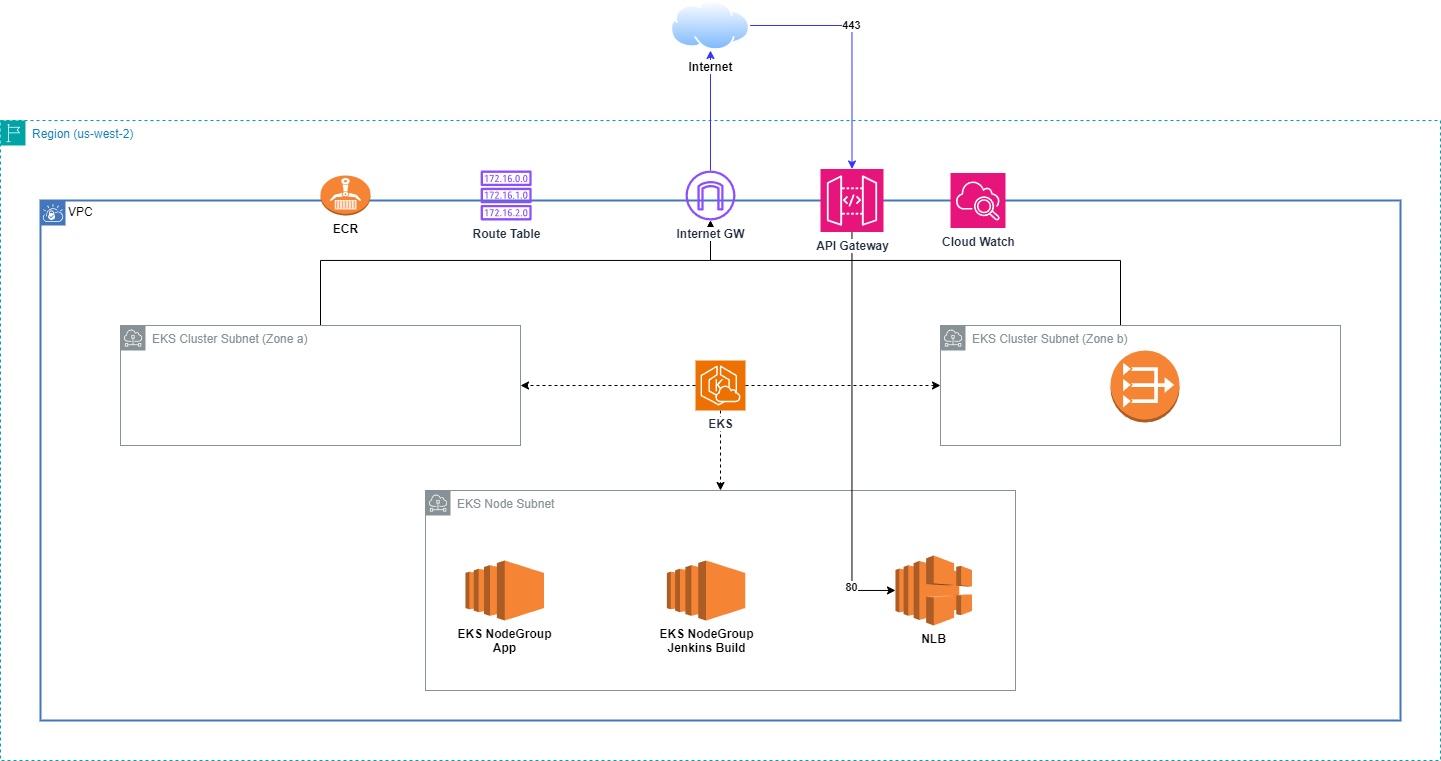

The diagram above was exported from draw.io. Its source (the exported page's mxGraphModel, read from the mxfile embedded in the PNG):
<mxGraphModel dx="1592" dy="957" grid="1" gridSize="10" guides="1" tooltips="1" connect="1" arrows="1" fold="1" page="1" pageScale="1" pageWidth="1600" pageHeight="900" math="0" shadow="0">
  <root>
    <mxCell id="0" />
    <mxCell id="1" parent="0" />
    <mxCell id="cXM1mLwXsNQcwGkRRCkA-5" value="Region (us-west-2)" style="points=[[0,0],[0.25,0],[0.5,0],[0.75,0],[1,0],[1,0.25],[1,0.5],[1,0.75],[1,1],[0.75,1],[0.5,1],[0.25,1],[0,1],[0,0.75],[0,0.5],[0,0.25]];outlineConnect=0;gradientColor=none;html=1;whiteSpace=wrap;fontSize=12;fontStyle=0;container=0;pointerEvents=0;collapsible=0;recursiveResize=0;shape=mxgraph.aws4.group;grIcon=mxgraph.aws4.group_region;strokeColor=#00A4A6;fillColor=none;verticalAlign=top;align=left;spacingLeft=30;fontColor=#147EBA;dashed=1;" vertex="1" parent="1">
      <mxGeometry x="80" y="240" width="1440" height="640" as="geometry" />
    </mxCell>
    <mxCell id="cXM1mLwXsNQcwGkRRCkA-22" style="edgeStyle=orthogonalEdgeStyle;rounded=0;orthogonalLoop=1;jettySize=auto;html=1;strokeColor=#3333FF;" edge="1" parent="1" source="cXM1mLwXsNQcwGkRRCkA-4" target="cXM1mLwXsNQcwGkRRCkA-14">
      <mxGeometry relative="1" as="geometry" />
    </mxCell>
    <mxCell id="cXM1mLwXsNQcwGkRRCkA-14" value="&lt;b style=&quot;background-color: rgb(255, 255, 255);&quot;&gt;Internet&lt;/b&gt;" style="image;aspect=fixed;perimeter=ellipsePerimeter;html=1;align=center;shadow=0;dashed=0;spacingTop=3;image=img/lib/active_directory/internet_cloud.svg;labelBackgroundColor=#FFFFFF;" vertex="1" parent="1">
      <mxGeometry x="750.31" y="120" width="79.37" height="50" as="geometry" />
    </mxCell>
    <mxCell id="cXM1mLwXsNQcwGkRRCkA-1" value="VPC" style="shape=mxgraph.ibm.box;prType=vpc;fontStyle=0;verticalAlign=top;align=left;spacingLeft=32;spacingTop=4;fillColor=none;rounded=0;whiteSpace=wrap;html=1;strokeColor=#4376BB;strokeWidth=2;dashed=0;container=0;spacing=-4;collapsible=0;expand=0;recursiveResize=0;" vertex="1" parent="1">
      <mxGeometry x="120" y="320" width="1360" height="520" as="geometry" />
    </mxCell>
    <mxCell id="cXM1mLwXsNQcwGkRRCkA-12" value="&lt;b&gt;Route Table&lt;/b&gt;" style="sketch=0;outlineConnect=0;fontColor=#232F3E;gradientColor=none;fillColor=#8C4FFF;strokeColor=none;dashed=0;verticalLabelPosition=bottom;verticalAlign=top;align=center;html=1;fontSize=12;fontStyle=0;aspect=fixed;pointerEvents=1;shape=mxgraph.aws4.route_table;" vertex="1" parent="1">
      <mxGeometry x="560" y="290" width="51.32" height="50" as="geometry" />
    </mxCell>
    <mxCell id="cXM1mLwXsNQcwGkRRCkA-3" value="EKS Node Subnet" style="sketch=0;outlineConnect=0;gradientColor=none;html=1;whiteSpace=wrap;fontSize=12;fontStyle=0;shape=mxgraph.aws4.group;grIcon=mxgraph.aws4.group_subnet;strokeColor=#879196;fillColor=none;verticalAlign=top;align=left;spacingLeft=30;fontColor=#879196;dashed=0;" vertex="1" parent="1">
      <mxGeometry x="505" y="610" width="590" height="200" as="geometry" />
    </mxCell>
    <mxCell id="cXM1mLwXsNQcwGkRRCkA-16" value="&lt;b&gt;EKS NodeGroup&lt;br&gt;Jenkins Build&lt;br&gt;&lt;/b&gt;" style="outlineConnect=0;dashed=0;verticalLabelPosition=bottom;verticalAlign=top;align=center;html=1;shape=mxgraph.aws3.ec2;fillColor=#F58534;gradientColor=none;" vertex="1" parent="1">
      <mxGeometry x="746.3199999999999" y="680" width="78.49" height="60" as="geometry" />
    </mxCell>
    <mxCell id="cXM1mLwXsNQcwGkRRCkA-43" style="edgeStyle=orthogonalEdgeStyle;rounded=0;orthogonalLoop=1;jettySize=auto;html=1;dashed=1;" edge="1" parent="1" source="cXM1mLwXsNQcwGkRRCkA-15" target="cXM1mLwXsNQcwGkRRCkA-3">
      <mxGeometry relative="1" as="geometry" />
    </mxCell>
    <mxCell id="cXM1mLwXsNQcwGkRRCkA-15" value="&lt;b style=&quot;&quot;&gt;EKS&lt;/b&gt;" style="sketch=0;points=[[0,0,0],[0.25,0,0],[0.5,0,0],[0.75,0,0],[1,0,0],[0,1,0],[0.25,1,0],[0.5,1,0],[0.75,1,0],[1,1,0],[0,0.25,0],[0,0.5,0],[0,0.75,0],[1,0.25,0],[1,0.5,0],[1,0.75,0]];outlineConnect=0;fontColor=#232F3E;fillColor=#ED7100;strokeColor=#FFFFFF;dashed=0;verticalLabelPosition=bottom;verticalAlign=top;align=center;html=1;fontSize=12;fontStyle=0;aspect=fixed;shape=mxgraph.aws4.resourceIcon;resIcon=mxgraph.aws4.eks_cloud;labelBackgroundColor=#FFFFFF;" vertex="1" parent="1">
      <mxGeometry x="775" y="480" width="50" height="50" as="geometry" />
    </mxCell>
    <mxCell id="cXM1mLwXsNQcwGkRRCkA-17" value="&lt;b style=&quot;background-color: rgb(255, 255, 255);&quot;&gt;ECR&lt;/b&gt;" style="outlineConnect=0;dashed=0;verticalLabelPosition=bottom;verticalAlign=top;align=center;html=1;shape=mxgraph.aws3.ecr;fillColor=#F58534;gradientColor=none;" vertex="1" parent="1">
      <mxGeometry x="400" y="295" width="50" height="40" as="geometry" />
    </mxCell>
    <mxCell id="cXM1mLwXsNQcwGkRRCkA-47" style="edgeStyle=orthogonalEdgeStyle;rounded=0;orthogonalLoop=1;jettySize=auto;html=1;" edge="1" parent="1" source="cXM1mLwXsNQcwGkRRCkA-2" target="cXM1mLwXsNQcwGkRRCkA-4">
      <mxGeometry relative="1" as="geometry">
        <Array as="points">
          <mxPoint x="400" y="380" />
          <mxPoint x="790" y="380" />
        </Array>
      </mxGeometry>
    </mxCell>
    <mxCell id="cXM1mLwXsNQcwGkRRCkA-2" value="EKS Cluster Subnet (Zone a)" style="sketch=0;outlineConnect=0;gradientColor=none;html=1;whiteSpace=wrap;fontSize=12;fontStyle=0;shape=mxgraph.aws4.group;grIcon=mxgraph.aws4.group_subnet;strokeColor=#879196;fillColor=none;verticalAlign=top;align=left;spacingLeft=30;fontColor=#879196;dashed=0;" vertex="1" parent="1">
      <mxGeometry x="200" y="445" width="400" height="120" as="geometry" />
    </mxCell>
    <mxCell id="cXM1mLwXsNQcwGkRRCkA-38" style="edgeStyle=orthogonalEdgeStyle;rounded=0;orthogonalLoop=1;jettySize=auto;html=1;dashed=1;" edge="1" parent="1" source="cXM1mLwXsNQcwGkRRCkA-15" target="cXM1mLwXsNQcwGkRRCkA-2">
      <mxGeometry relative="1" as="geometry" />
    </mxCell>
    <mxCell id="cXM1mLwXsNQcwGkRRCkA-48" style="edgeStyle=orthogonalEdgeStyle;rounded=0;orthogonalLoop=1;jettySize=auto;html=1;" edge="1" parent="1" source="cXM1mLwXsNQcwGkRRCkA-23" target="cXM1mLwXsNQcwGkRRCkA-4">
      <mxGeometry relative="1" as="geometry">
        <Array as="points">
          <mxPoint x="1200" y="380" />
          <mxPoint x="790" y="380" />
        </Array>
      </mxGeometry>
    </mxCell>
    <mxCell id="cXM1mLwXsNQcwGkRRCkA-23" value="EKS Cluster Subnet (Zone b)" style="sketch=0;outlineConnect=0;gradientColor=none;html=1;whiteSpace=wrap;fontSize=12;fontStyle=0;shape=mxgraph.aws4.group;grIcon=mxgraph.aws4.group_subnet;strokeColor=#879196;fillColor=none;verticalAlign=top;align=left;spacingLeft=30;fontColor=#879196;dashed=0;" vertex="1" parent="1">
      <mxGeometry x="1020" y="445" width="400" height="120" as="geometry" />
    </mxCell>
    <mxCell id="cXM1mLwXsNQcwGkRRCkA-37" style="edgeStyle=orthogonalEdgeStyle;rounded=0;orthogonalLoop=1;jettySize=auto;html=1;dashed=1;" edge="1" parent="1" source="cXM1mLwXsNQcwGkRRCkA-15" target="cXM1mLwXsNQcwGkRRCkA-23">
      <mxGeometry relative="1" as="geometry" />
    </mxCell>
    <mxCell id="cXM1mLwXsNQcwGkRRCkA-41" value="&lt;b&gt;NLB&lt;/b&gt;" style="outlineConnect=0;dashed=0;verticalLabelPosition=bottom;verticalAlign=top;align=center;html=1;shape=mxgraph.aws3.elastic_load_balancing;fillColor=#F58536;gradientColor=none;" vertex="1" parent="1">
      <mxGeometry x="975" y="675" width="76.51" height="70" as="geometry" />
    </mxCell>
    <mxCell id="cXM1mLwXsNQcwGkRRCkA-42" value="&lt;b&gt;Cloud Watch&lt;/b&gt;" style="sketch=0;points=[[0,0,0],[0.25,0,0],[0.5,0,0],[0.75,0,0],[1,0,0],[0,1,0],[0.25,1,0],[0.5,1,0],[0.75,1,0],[1,1,0],[0,0.25,0],[0,0.5,0],[0,0.75,0],[1,0.25,0],[1,0.5,0],[1,0.75,0]];points=[[0,0,0],[0.25,0,0],[0.5,0,0],[0.75,0,0],[1,0,0],[0,1,0],[0.25,1,0],[0.5,1,0],[0.75,1,0],[1,1,0],[0,0.25,0],[0,0.5,0],[0,0.75,0],[1,0.25,0],[1,0.5,0],[1,0.75,0]];outlineConnect=0;fontColor=#232F3E;fillColor=#E7157B;strokeColor=#ffffff;dashed=0;verticalLabelPosition=bottom;verticalAlign=top;align=center;html=1;fontSize=12;fontStyle=0;aspect=fixed;shape=mxgraph.aws4.resourceIcon;resIcon=mxgraph.aws4.cloudwatch_2;" vertex="1" parent="1">
      <mxGeometry x="1030" y="292.5" width="55" height="55" as="geometry" />
    </mxCell>
    <mxCell id="cXM1mLwXsNQcwGkRRCkA-46" style="edgeStyle=orthogonalEdgeStyle;rounded=0;orthogonalLoop=1;jettySize=auto;html=1;" edge="1" parent="1" source="cXM1mLwXsNQcwGkRRCkA-44" target="cXM1mLwXsNQcwGkRRCkA-41">
      <mxGeometry relative="1" as="geometry">
        <Array as="points">
          <mxPoint x="931" y="710" />
        </Array>
      </mxGeometry>
    </mxCell>
    <mxCell id="cXM1mLwXsNQcwGkRRCkA-51" value="&lt;b&gt;80&lt;/b&gt;" style="edgeLabel;html=1;align=center;verticalAlign=middle;resizable=0;points=[];" vertex="1" connectable="0" parent="cXM1mLwXsNQcwGkRRCkA-46">
      <mxGeometry x="0.7646" y="-1" relative="1" as="geometry">
        <mxPoint as="offset" />
      </mxGeometry>
    </mxCell>
    <mxCell id="cXM1mLwXsNQcwGkRRCkA-44" value="&lt;b style=&quot;background-color: rgb(255, 255, 255);&quot;&gt;API Gateway&lt;/b&gt;" style="sketch=0;points=[[0,0,0],[0.25,0,0],[0.5,0,0],[0.75,0,0],[1,0,0],[0,1,0],[0.25,1,0],[0.5,1,0],[0.75,1,0],[1,1,0],[0,0.25,0],[0,0.5,0],[0,0.75,0],[1,0.25,0],[1,0.5,0],[1,0.75,0]];outlineConnect=0;fontColor=#232F3E;fillColor=#E7157B;strokeColor=#ffffff;dashed=0;verticalLabelPosition=bottom;verticalAlign=top;align=center;html=1;fontSize=12;fontStyle=0;aspect=fixed;shape=mxgraph.aws4.resourceIcon;resIcon=mxgraph.aws4.api_gateway;" vertex="1" parent="1">
      <mxGeometry x="900" y="288.5" width="63" height="63" as="geometry" />
    </mxCell>
    <mxCell id="cXM1mLwXsNQcwGkRRCkA-45" style="edgeStyle=orthogonalEdgeStyle;rounded=0;orthogonalLoop=1;jettySize=auto;html=1;entryX=0.5;entryY=0;entryDx=0;entryDy=0;entryPerimeter=0;strokeColor=#3333FF;" edge="1" parent="1" source="cXM1mLwXsNQcwGkRRCkA-14" target="cXM1mLwXsNQcwGkRRCkA-44">
      <mxGeometry relative="1" as="geometry" />
    </mxCell>
    <mxCell id="cXM1mLwXsNQcwGkRRCkA-50" value="&lt;b&gt;443&lt;/b&gt;" style="edgeLabel;html=1;align=center;verticalAlign=middle;resizable=0;points=[];" vertex="1" connectable="0" parent="cXM1mLwXsNQcwGkRRCkA-45">
      <mxGeometry x="-0.1726" y="1" relative="1" as="geometry">
        <mxPoint as="offset" />
      </mxGeometry>
    </mxCell>
    <mxCell id="cXM1mLwXsNQcwGkRRCkA-4" value="&lt;b style=&quot;&quot;&gt;Internet GW&lt;/b&gt;" style="sketch=0;outlineConnect=0;fontColor=#232F3E;gradientColor=none;fillColor=#8C4FFF;strokeColor=none;dashed=0;verticalLabelPosition=bottom;verticalAlign=top;align=center;html=1;fontSize=12;fontStyle=0;aspect=fixed;pointerEvents=1;shape=mxgraph.aws4.internet_gateway;labelBackgroundColor=#FFFFFF;" vertex="1" parent="1">
      <mxGeometry x="765" y="290.01" width="49.99" height="49.99" as="geometry" />
    </mxCell>
    <mxCell id="cXM1mLwXsNQcwGkRRCkA-49" value="&lt;b&gt;EKS NodeGroup&lt;br&gt;App&lt;br&gt;&lt;/b&gt;" style="outlineConnect=0;dashed=0;verticalLabelPosition=bottom;verticalAlign=top;align=center;html=1;shape=mxgraph.aws3.ec2;fillColor=#F58534;gradientColor=none;" vertex="1" parent="1">
      <mxGeometry x="545" y="680" width="78.49" height="60" as="geometry" />
    </mxCell>
    <mxCell id="cXM1mLwXsNQcwGkRRCkA-52" value="" style="outlineConnect=0;dashed=0;verticalLabelPosition=bottom;verticalAlign=top;align=center;html=1;shape=mxgraph.aws3.vpc_nat_gateway;fillColor=#F58534;gradientColor=none;" vertex="1" parent="1">
      <mxGeometry x="1190" y="470" width="69" height="72" as="geometry" />
    </mxCell>
  </root>
</mxGraphModel>